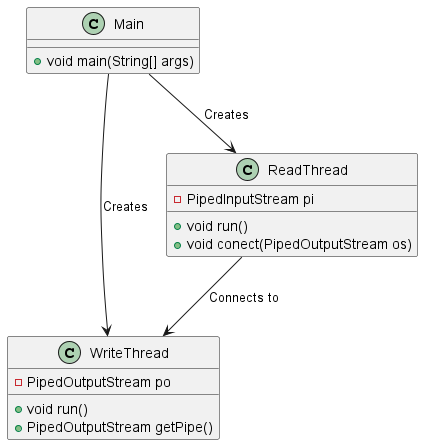

The diagram above was rendered by PlantUML. Its source (embedded in the PNG):
@startuml
class Main {
  +void main(String[] args)
}

class WriteThread {
  -PipedOutputStream po
  +void run()
  +PipedOutputStream getPipe()
}

class ReadThread {
  -PipedInputStream pi
  +void run()
  +void conect(PipedOutputStream os)
}

Main --> WriteThread : Creates
Main --> ReadThread : Creates
ReadThread --> WriteThread : Connects to
@enduml